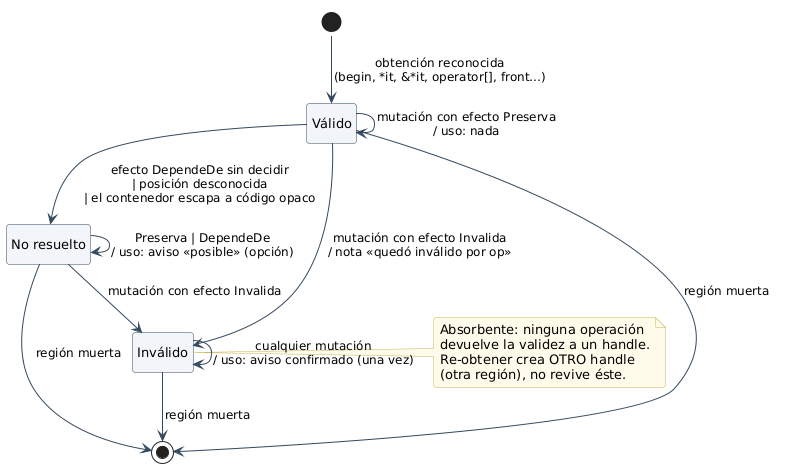

The diagram above was rendered by PlantUML. Its source (embedded in the PNG):
@startuml
!include _estilo.iuml
hide empty description

[*] --> Valido : obtención reconocida\n(begin, *it, &*it, operator[], front…)

state "Válido" as Valido
state "No resuelto" as NoResuelto
state "Inválido" as Invalido

Valido --> Valido : mutación con efecto Preserva\n/ uso: nada
Valido --> Invalido : mutación con efecto Invalida\n/ nota «quedó inválido por op»
Valido --> NoResuelto : efecto DependeDe sin decidir\n| posición desconocida\n| el contenedor escapa a código opaco

NoResuelto --> NoResuelto : Preserva | DependeDe\n/ uso: aviso «posible» (opción)
NoResuelto --> Invalido : mutación con efecto Invalida

Invalido --> Invalido : cualquier mutación\n/ uso: aviso confirmado (una vez)

Valido --> [*] : región muerta
NoResuelto --> [*] : región muerta
Invalido --> [*] : región muerta

note right of Invalido
  Absorbente: ninguna operación
  devuelve la validez a un handle.
  Re-obtener crea OTRO handle
  (otra región), no revive éste.
end note
@enduml